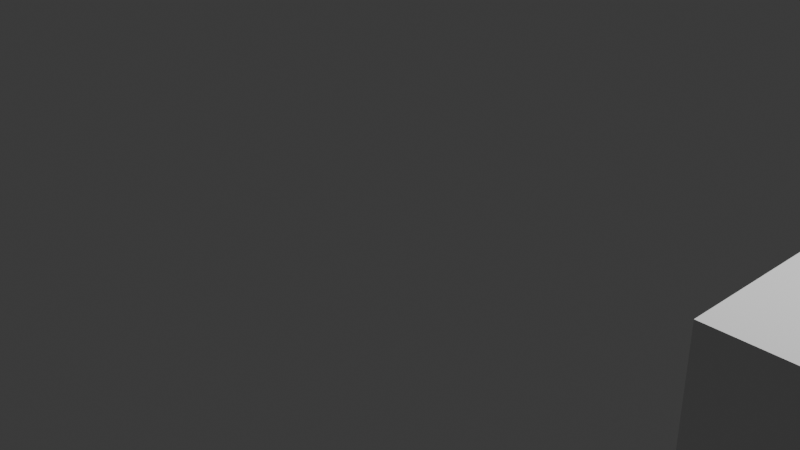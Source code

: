 # Source: merged1.blend  (saved by Blender 5.1.29; exported with 4.5.12 LTS)
import bpy
from mathutils import Matrix  # noqa: F401  (used for matrix-valued properties, if any)

bpy.ops.wm.read_factory_settings(use_empty=True)
scene = bpy.context.scene
scene.name = 'Scene'

# ---- collections
col_collection = bpy.data.collections.new('Collection'); scene.collection.children.link(col_collection)

# ---- materials (node trees are filled in below, after node groups)
mat_material = bpy.data.materials.new('Material')
mat_material.alpha_threshold = 0.0
mat_material.use_backface_culling_lightprobe_volume = False
mat_material.roughness = 0.5
mat_material.line_color = (0.0, 0.0, 0.0, 1.0)

# ---- material node trees
mat_material.use_nodes = True; mat_material.node_tree.nodes.clear()
_N = mat_material.node_tree.nodes; _L = mat_material.node_tree.links
n0 = _N.new('ShaderNodeOutputMaterial'); n0.name = 'Material Output'; n0.location = (200, 100)
n1 = _N.new('ShaderNodeBsdfPrincipled'); n1.name = 'Principled BSDF'; n1.location = (-200, 100)
_L.new(n1.outputs[0], n0.inputs[0])
n0.is_active_output = True

# ---- world
world_world = bpy.data.worlds.new('World'); scene.world = world_world
world_world.use_nodes = True; world_world.node_tree.nodes.clear()
_N = world_world.node_tree.nodes; _L = world_world.node_tree.links
n0 = _N.new('ShaderNodeOutputWorld'); n0.name = 'World Output'; n0.location = (200, 100)
n1 = _N.new('ShaderNodeBackground'); n1.name = 'Background'; n1.location = (-200, 100)
n1.inputs[0].default_value = (0.05088, 0.05088, 0.05088, 1.0)
_L.new(n1.outputs[0], n0.inputs[0])
n0.is_active_output = True
world_world.color = (0.05088, 0.05088, 0.05088)
world_world.sun_shadow_jitter_overblur = 0.0

# ---- cameras
cam_camera = bpy.data.cameras.new('Camera')
cam_camera.clip_end = 100.0
cam_camera.ortho_scale = 7.314

# ---- lights
light_light = bpy.data.lights.new('Light', 'POINT')
light_light.energy = 1000.0
light_light.shadow_soft_size = 0.1

# ---- meshes
me_cube = bpy.data.meshes.new('Cube')
me_cube.from_pydata([(1.0, 1.0, 1.0), (1.0, 1.0, -1.0), (1.0, -1.0, 1.0), (1.0, -1.0, -1.0), (-1.0, 1.0, 1.0), (-1.0, 1.0, -1.0), (-1.0, -1.0, 1.0), (-1.0, -1.0, -1.0)], [], [(0, 4, 6, 2), (3, 2, 6, 7), (7, 6, 4, 5), (5, 1, 3, 7), (1, 0, 2, 3), (5, 4, 0, 1)])
_uv = me_cube.uv_layers.new(name='UVMap')
_uv.uv.foreach_set('vector', [0.625, 0.5, 0.875, 0.5, 0.875, 0.75, 0.625, 0.75, 0.375, 0.75, 0.625, 0.75, 0.625, 1.0, 0.375, 1.0, 0.375, 0.0, 0.625, 0.0, 0.625, 0.25, 0.375, 0.25, 0.125, 0.5, 0.375, 0.5, 0.375, 0.75, 0.125, 0.75, 0.375, 0.5, 0.625, 0.5, 0.625, 0.75, 0.375, 0.75, 0.375, 0.25, 0.625, 0.25, 0.625, 0.5, 0.375, 0.5])
me_cube.materials.append(mat_material)
me_cube.use_mirror_vertex_groups = False
me_cube.update()

# ---- objects
ob_cube = bpy.data.objects.new('Cube', me_cube)
ob_light = bpy.data.objects.new('Light', light_light)
ob_camera = bpy.data.objects.new('Camera', cam_camera)

# ---- transforms, parenting, visibility, modifiers, constraints
ob_cube.location = (5.0, 0.0, 0.0)
ob_cube.lock_rotations_4d = False
ob_cube.empty_display_type = 'ARROWS'
ob_cube.lineart.crease_threshold = 0.0
ob_light.location = (4.076, 1.005, 5.904)
ob_light.rotation_euler = (0.6503, 0.05522, 1.866)
ob_light.lock_rotations_4d = False
ob_light.empty_display_type = 'ARROWS'
ob_light.color = (0.0, 0.0, 0.0, 0.0)
ob_light.lineart.crease_threshold = 0.0
ob_camera.location = (7.359, -6.926, 4.958)
ob_camera.rotation_euler = (1.109, 0.0, 0.8149)
ob_camera.lock_rotations_4d = False
ob_camera.empty_display_type = 'ARROWS'
ob_camera.color = (0.0, 0.0, 0.0, 0.0)
ob_camera.display_type = 'WIRE'
ob_camera.lineart.crease_threshold = 0.0

# ---- collection membership
col_collection.objects.link(ob_cube)
col_collection.objects.link(ob_light)
col_collection.objects.link(ob_camera)

# ---- scene / render settings (as saved in the file)
scene.camera = ob_camera
scene.frame_start = 1; scene.frame_end = 250; scene.frame_set(1)
scene.render.engine = 'BLENDER_EEVEE_NEXT'
scene.render.bake_bias = 0.0
scene.render.bake_samples = 0
scene.cycles.sampling_pattern = 'TABULATED_SOBOL'
scene.eevee.use_volume_custom_range = False
bpy.context.view_layer.update()
